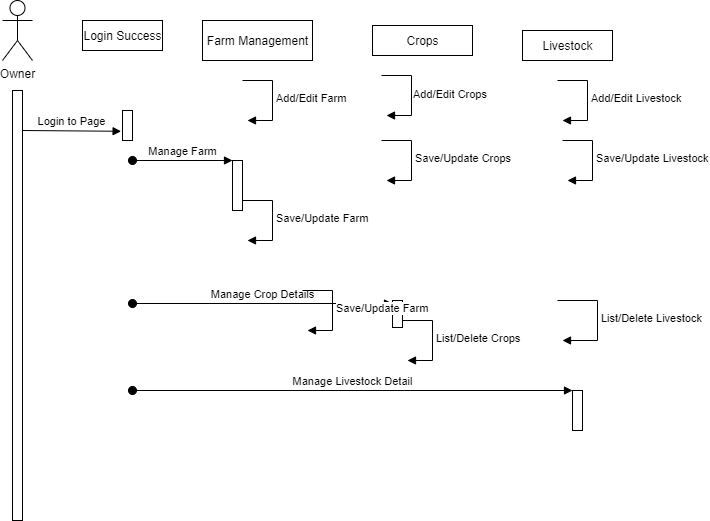

The diagram above was exported from draw.io. Its source (the exported page's mxGraphModel, read from the mxfile embedded in the PNG):
<mxGraphModel dx="1278" dy="579" grid="1" gridSize="10" guides="1" tooltips="1" connect="1" arrows="1" fold="1" page="1" pageScale="1" pageWidth="1169" pageHeight="826" background="none" math="0" shadow="0">
  <root>
    <mxCell id="0" />
    <mxCell id="1" parent="0" />
    <mxCell id="Kh9sScBcOYgTzdI2Facr-41" value="" style="html=1;points=[];perimeter=orthogonalPerimeter;" vertex="1" parent="1">
      <mxGeometry x="40" y="120" width="10" height="430" as="geometry" />
    </mxCell>
    <mxCell id="Kh9sScBcOYgTzdI2Facr-42" value="Owner" style="shape=umlActor;verticalLabelPosition=bottom;verticalAlign=top;html=1;" vertex="1" parent="1">
      <mxGeometry x="30" y="30" width="30" height="60" as="geometry" />
    </mxCell>
    <mxCell id="Kh9sScBcOYgTzdI2Facr-51" value="Login Success" style="html=1;" vertex="1" parent="1">
      <mxGeometry x="110" y="50" width="80" height="30" as="geometry" />
    </mxCell>
    <mxCell id="Kh9sScBcOYgTzdI2Facr-52" value="" style="html=1;points=[];perimeter=orthogonalPerimeter;" vertex="1" parent="1">
      <mxGeometry x="150" y="140" width="10" height="30" as="geometry" />
    </mxCell>
    <mxCell id="Kh9sScBcOYgTzdI2Facr-55" value="Login to Page" style="html=1;verticalAlign=bottom;endArrow=block;entryX=-0.14;entryY=0.693;entryDx=0;entryDy=0;entryPerimeter=0;" edge="1" parent="1" target="Kh9sScBcOYgTzdI2Facr-52">
      <mxGeometry width="80" relative="1" as="geometry">
        <mxPoint x="50" y="160" as="sourcePoint" />
        <mxPoint x="130" y="160" as="targetPoint" />
      </mxGeometry>
    </mxCell>
    <mxCell id="Kh9sScBcOYgTzdI2Facr-56" value="Farm Management" style="html=1;" vertex="1" parent="1">
      <mxGeometry x="230" y="50" width="110" height="40" as="geometry" />
    </mxCell>
    <mxCell id="Kh9sScBcOYgTzdI2Facr-57" value="Crops" style="html=1;" vertex="1" parent="1">
      <mxGeometry x="400" y="55" width="100" height="30" as="geometry" />
    </mxCell>
    <mxCell id="Kh9sScBcOYgTzdI2Facr-58" value="Livestock" style="html=1;" vertex="1" parent="1">
      <mxGeometry x="550" y="60" width="90" height="30" as="geometry" />
    </mxCell>
    <mxCell id="Kh9sScBcOYgTzdI2Facr-61" value="Add/Edit Farm" style="edgeStyle=orthogonalEdgeStyle;html=1;align=left;spacingLeft=2;endArrow=block;rounded=0;" edge="1" parent="1">
      <mxGeometry relative="1" as="geometry">
        <mxPoint x="270" y="110" as="sourcePoint" />
        <Array as="points">
          <mxPoint x="300" y="110" />
          <mxPoint x="300" y="150" />
        </Array>
        <mxPoint x="275" y="150" as="targetPoint" />
      </mxGeometry>
    </mxCell>
    <mxCell id="Kh9sScBcOYgTzdI2Facr-62" value="&lt;span style=&quot;color: rgb(0 , 0 , 0) ; font-family: &amp;#34;helvetica&amp;#34; ; font-size: 11px ; font-style: normal ; font-weight: 400 ; letter-spacing: normal ; text-align: left ; text-indent: 0px ; text-transform: none ; word-spacing: 0px ; background-color: rgb(255 , 255 , 255) ; display: inline ; float: none&quot;&gt;Add/Edit Crops&lt;/span&gt;" style="text;whiteSpace=wrap;html=1;" vertex="1" parent="1">
      <mxGeometry x="439" y="110" width="100" height="30" as="geometry" />
    </mxCell>
    <mxCell id="Kh9sScBcOYgTzdI2Facr-63" value="" style="edgeStyle=orthogonalEdgeStyle;html=1;align=left;spacingLeft=2;endArrow=block;rounded=0;" edge="1" parent="1">
      <mxGeometry x="0.1579" y="71" relative="1" as="geometry">
        <mxPoint x="409" y="105" as="sourcePoint" />
        <Array as="points">
          <mxPoint x="439" y="105" />
          <mxPoint x="439" y="145" />
        </Array>
        <mxPoint x="414" y="145" as="targetPoint" />
        <mxPoint as="offset" />
      </mxGeometry>
    </mxCell>
    <mxCell id="Kh9sScBcOYgTzdI2Facr-65" value="Add/Edit Livestock" style="edgeStyle=orthogonalEdgeStyle;html=1;align=left;spacingLeft=2;endArrow=block;rounded=0;" edge="1" parent="1">
      <mxGeometry relative="1" as="geometry">
        <mxPoint x="585" y="110" as="sourcePoint" />
        <Array as="points">
          <mxPoint x="615" y="110" />
          <mxPoint x="615" y="150" />
        </Array>
        <mxPoint x="590" y="150" as="targetPoint" />
      </mxGeometry>
    </mxCell>
    <mxCell id="Kh9sScBcOYgTzdI2Facr-67" value="" style="html=1;points=[];perimeter=orthogonalPerimeter;" vertex="1" parent="1">
      <mxGeometry x="260" y="190" width="10" height="50" as="geometry" />
    </mxCell>
    <mxCell id="Kh9sScBcOYgTzdI2Facr-68" value="Manage Farm" style="html=1;verticalAlign=bottom;startArrow=oval;endArrow=block;startSize=8;" edge="1" target="Kh9sScBcOYgTzdI2Facr-67" parent="1">
      <mxGeometry relative="1" as="geometry">
        <mxPoint x="160" y="190" as="sourcePoint" />
      </mxGeometry>
    </mxCell>
    <mxCell id="Kh9sScBcOYgTzdI2Facr-71" value="Save/Update Farm" style="edgeStyle=orthogonalEdgeStyle;html=1;align=left;spacingLeft=2;endArrow=block;rounded=0;" edge="1" parent="1">
      <mxGeometry relative="1" as="geometry">
        <mxPoint x="270" y="230" as="sourcePoint" />
        <Array as="points">
          <mxPoint x="300" y="230" />
          <mxPoint x="300" y="270" />
        </Array>
        <mxPoint x="275" y="270" as="targetPoint" />
      </mxGeometry>
    </mxCell>
    <mxCell id="Kh9sScBcOYgTzdI2Facr-73" value="Save/Update Crops" style="edgeStyle=orthogonalEdgeStyle;html=1;align=left;spacingLeft=2;endArrow=block;rounded=0;" edge="1" parent="1">
      <mxGeometry relative="1" as="geometry">
        <mxPoint x="409" y="170" as="sourcePoint" />
        <Array as="points">
          <mxPoint x="439" y="170" />
          <mxPoint x="439" y="210" />
        </Array>
        <mxPoint x="414" y="210" as="targetPoint" />
      </mxGeometry>
    </mxCell>
    <mxCell id="Kh9sScBcOYgTzdI2Facr-74" value="Save/Update Livestock" style="edgeStyle=orthogonalEdgeStyle;html=1;align=left;spacingLeft=2;endArrow=block;rounded=0;" edge="1" parent="1">
      <mxGeometry relative="1" as="geometry">
        <mxPoint x="590" y="170" as="sourcePoint" />
        <Array as="points">
          <mxPoint x="620" y="170" />
          <mxPoint x="620" y="210" />
        </Array>
        <mxPoint x="595" y="210" as="targetPoint" />
      </mxGeometry>
    </mxCell>
    <mxCell id="Kh9sScBcOYgTzdI2Facr-78" value="" style="html=1;points=[];perimeter=orthogonalPerimeter;" vertex="1" parent="1">
      <mxGeometry x="420" y="330" width="10" height="27" as="geometry" />
    </mxCell>
    <mxCell id="Kh9sScBcOYgTzdI2Facr-79" value="Manage Crop Details" style="html=1;verticalAlign=bottom;startArrow=oval;endArrow=block;startSize=8;" edge="1" parent="1">
      <mxGeometry relative="1" as="geometry">
        <mxPoint x="160" y="333" as="sourcePoint" />
        <mxPoint x="420" y="333" as="targetPoint" />
      </mxGeometry>
    </mxCell>
    <mxCell id="Kh9sScBcOYgTzdI2Facr-80" value="List/Delete Crops" style="edgeStyle=orthogonalEdgeStyle;html=1;align=left;spacingLeft=2;endArrow=block;rounded=0;" edge="1" parent="1">
      <mxGeometry relative="1" as="geometry">
        <mxPoint x="430" y="350" as="sourcePoint" />
        <Array as="points">
          <mxPoint x="460" y="350" />
          <mxPoint x="460" y="390" />
        </Array>
        <mxPoint x="435" y="390" as="targetPoint" />
      </mxGeometry>
    </mxCell>
    <mxCell id="Kh9sScBcOYgTzdI2Facr-81" value="List/Delete Livestock" style="edgeStyle=orthogonalEdgeStyle;html=1;align=left;spacingLeft=2;endArrow=block;rounded=0;" edge="1" parent="1">
      <mxGeometry relative="1" as="geometry">
        <mxPoint x="585" y="330" as="sourcePoint" />
        <Array as="points">
          <mxPoint x="625" y="330" />
          <mxPoint x="625" y="370" />
        </Array>
        <mxPoint x="590" y="370" as="targetPoint" />
      </mxGeometry>
    </mxCell>
    <mxCell id="Kh9sScBcOYgTzdI2Facr-82" value="" style="html=1;points=[];perimeter=orthogonalPerimeter;" vertex="1" parent="1">
      <mxGeometry x="600" y="420" width="10" height="40" as="geometry" />
    </mxCell>
    <mxCell id="Kh9sScBcOYgTzdI2Facr-83" value="Manage Livestock Detail" style="html=1;verticalAlign=bottom;startArrow=oval;endArrow=block;startSize=8;" edge="1" target="Kh9sScBcOYgTzdI2Facr-82" parent="1">
      <mxGeometry relative="1" as="geometry">
        <mxPoint x="160" y="420" as="sourcePoint" />
      </mxGeometry>
    </mxCell>
    <mxCell id="Kh9sScBcOYgTzdI2Facr-84" value="Save/Update Farm" style="edgeStyle=orthogonalEdgeStyle;html=1;align=left;spacingLeft=2;endArrow=block;rounded=0;" edge="1" parent="1">
      <mxGeometry relative="1" as="geometry">
        <mxPoint x="330" y="320" as="sourcePoint" />
        <Array as="points">
          <mxPoint x="360" y="320" />
          <mxPoint x="360" y="360" />
        </Array>
        <mxPoint x="335" y="360" as="targetPoint" />
      </mxGeometry>
    </mxCell>
  </root>
</mxGraphModel>